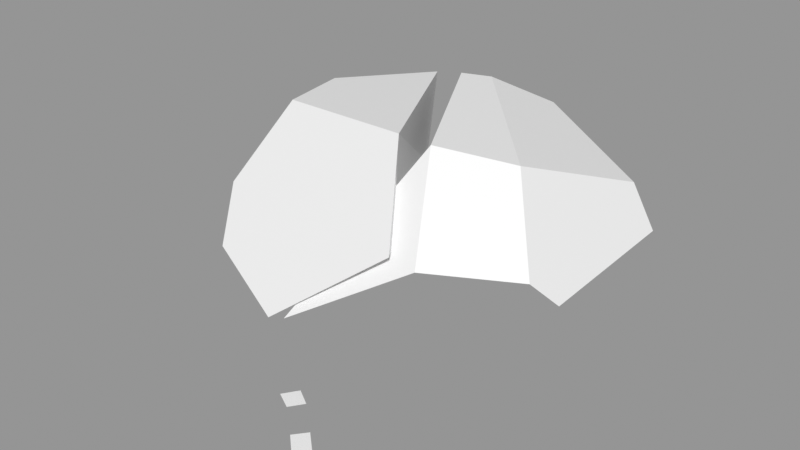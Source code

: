 # Source: Rock_Round_crk_m_2C_02.blend  (saved by Blender 3.0.42; exported with 4.5.12 LTS)
import bpy
from mathutils import Matrix  # noqa: F401  (used for matrix-valued properties, if any)

bpy.ops.wm.read_factory_settings(use_empty=True)
scene = bpy.context.scene
scene.name = 'Scene'

# ---- images (referenced by path relative to the original .blend; pixels are not part of the script)
import os
ASSET_DIR = os.environ.get("B2B_ASSET_DIR", "")  # directory of the original .blend (textures are referenced by path, not embedded)
HERE = os.path.dirname(os.path.abspath(__file__))  # packed textures are extracted next to this script under _unpacked/

def load_image(name, relpath, width, height, colorspace="sRGB"):
    """Load a texture the original file referenced (path relative to the .blend, or extracted next to this script)."""
    p = next((c for c in (os.path.join(HERE, relpath), os.path.join(ASSET_DIR, relpath)) if relpath and os.path.exists(c)), "")
    if p:
        img = bpy.data.images.load(p, check_existing=True)
        img.name = name
    else:  # same state as the original file: an image datablock whose file is absent (Cycles renders it pink)
        img = bpy.data.images.new(name, width, height)
        img.source = "FILE"
        img.filepath = "//" + (relpath or name)
    img.colorspace_settings.name = colorspace
    return img
img_rocks_texture_atlas_1024x1024_png = load_image('Rocks_Texture_Atlas_1024x1024.png', 'Rocks_Texture_Atlas_1024x1024.png', 1024, 1024, 'sRGB')

# ---- materials (node trees are filled in below, after node groups)
mat_rocks_003 = bpy.data.materials.new('Rocks.003')
mat_rocks_003.use_transparent_shadow = False
mat_rocks_003.diffuse_color = (1.0, 1.0, 1.0, 1.0)
mat_rocks_003.roughness = 0.69
mat_rocks_003.specular_intensity = 0.0
mat_material_001 = bpy.data.materials.new('Material.001')
mat_material_001.use_transparent_shadow = False
mat_material_001.roughness = 0.5

# ---- material node trees
mat_rocks_003.use_nodes = True; mat_rocks_003.node_tree.nodes.clear()
_N = mat_rocks_003.node_tree.nodes; _L = mat_rocks_003.node_tree.links
n0 = _N.new('ShaderNodeBsdfPrincipled'); n0.name = 'Principled BSDF'; n0.location = (10, 300)
n0.distribution = 'GGX'
n0.subsurface_method = 'RANDOM_WALK_SKIN'
n0.inputs[2].default_value = 0.69
n0.inputs[3].default_value = 1.45
n0.inputs[4].default_value = 0.0
n0.inputs[13].default_value = 0.0
n1 = _N.new('ShaderNodeOutputMaterial'); n1.name = 'Material Output'; n1.location = (300, 300)
n2 = _N.new('ShaderNodeNormalMap'); n2.name = 'Normal Map'; n2.location = (-300, -300)
n2.label = 'Normal/Map'
n3 = _N.new('ShaderNodeTexImage'); n3.name = 'Image Texture'; n3.location = (-300, 600)
n3.image = img_rocks_texture_atlas_1024x1024_png
_L.new(n0.outputs[0], n1.inputs[0])
_L.new(n2.outputs[0], n0.inputs[5])
_L.new(n3.outputs[0], n0.inputs[0])
n1.is_active_output = True
mat_material_001.use_nodes = True; mat_material_001.node_tree.nodes.clear()
_N = mat_material_001.node_tree.nodes; _L = mat_material_001.node_tree.links
n0 = _N.new('ShaderNodeBsdfPrincipled'); n0.name = 'Principled BSDF'; n0.location = (10, 300)
n0.distribution = 'GGX'
n0.subsurface_method = 'RANDOM_WALK_SKIN'
n0.inputs[3].default_value = 1.45
n0.inputs[27].default_value = (0.0, 0.0, 0.0, 1.0)
n0.inputs[28].default_value = 1.0
n1 = _N.new('ShaderNodeOutputMaterial'); n1.name = 'Material Output'; n1.location = (300, 300)
n2 = _N.new('ShaderNodeNormalMap'); n2.name = 'Normal Map'; n2.location = (-300, -300)
n2.label = 'Normal/Map'
n2.inputs[0].default_value = 0.0
_L.new(n0.outputs[0], n1.inputs[0])
_L.new(n2.outputs[0], n0.inputs[5])
n1.is_active_output = True

# ---- meshes
me_rock_round_crk_m_2c_02 = bpy.data.meshes.new('Rock_Round_crk_m_2C_02')
me_rock_round_crk_m_2c_02.from_pydata([(-0.466, 0.04024, -0.4162), (-0.5115, 0.0226, -0.3586), (-0.3902, 0.04024, -0.3765), (-0.4663, 0.0226, -0.3082), (-0.466, -0.0001088, -0.4162), (-0.5115, -0.0001088, -0.3586), (-0.3902, -0.0001088, -0.3765), (-0.4663, -0.0001088, -0.3082), (0.1215, 0.03541, 0.7304), (0.0828, 0.02723, 0.7613), (0.1697, 0.03005, 0.7741), (0.1281, 0.02235, 0.8031), (0.1182, 0.004421, 0.7293), (0.08091, 0.009792, 0.7607), (0.1664, -0.0009327, 0.773), (0.1263, 0.00491, 0.8025), (-0.04867, 0.03541, 0.6649), (-0.003993, 0.02723, 0.6863), (-0.02405, 0.03005, 0.6154), (0.02014, 0.02235, 0.6402), (-0.04822, 0.004421, 0.6684), (-0.003739, 0.009792, 0.6883), (-0.0236, -0.0009327, 0.6189), (0.0204, 0.00491, 0.6422), (-0.03288, 0.002038, 0.5403), (-0.3939, -0.03124, 0.3366), (-0.4413, 0.6224, 0.01148), (0.03229, 0.6582, 0.2843), (0.1802, 0.4461, 0.499), (-0.09884, 0.2361, 0.6431), (-0.3888, 0.6336, 0.2386), (-0.2413, 0.6246, -0.2226), (-0.5343, -0.04281, 0.05327), (-0.6811, 0.1185, 0.09343), (-0.3613, -0.02431, -0.231), (-0.5848, 0.4039, -0.1446), (-0.3862, 0.2435, -0.3596), (-0.4581, 0.4267, 0.4138), (-0.3785, 0.302, 0.5388), (-0.6252, 0.1564, 0.2708), (0.4671, 0.3997, 0.3217), (-0.01696, 0.003484, 0.5323), (0.1185, 0.6438, 0.264), (0.2445, 0.4197, 0.4804), (-0.05439, 0.2451, 0.6319), (0.4298, 0.4579, -0.2317), (0.3146, 0.6052, 0.1543), (0.5185, 0.3322, 0.2658), (0.3725, -0.006171, 0.2624), (0.5131, 0.3467, -0.2077), (0.42, 0.1355, -0.2918), (0.364, -0.008838, -0.03576), (-0.1647, 0.6335, -0.2386), (-0.0886, 0.6265, -0.2847), (0.04898, 0.5422, -0.414), (-0.06282, 0.2873, -0.5153), (-0.3576, 0.002443, -0.2341), (-0.3539, 0.2693, -0.3671), (0.2976, 0.05396, -0.369), (0.2546, -0.00936, -0.3017), (0.02155, -0.006149, -0.4115), (0.08652, 0.06281, -0.4765)], [], [(0, 1, 3, 2), (4, 6, 7, 5), (3, 7, 6, 2), (0, 4, 5, 1), (1, 5, 7, 3), (2, 6, 4, 0), (8, 9, 11, 10), (12, 14, 15, 13), (11, 15, 14, 10), (8, 12, 13, 9), (9, 13, 15, 11), (10, 14, 12, 8), (16, 17, 19, 18), (20, 22, 23, 21), (19, 23, 22, 18), (16, 20, 21, 17), (17, 21, 23, 19), (18, 22, 20, 16), (35, 33, 39), (37, 39, 38), (38, 39, 25), (36, 34, 32, 33), (39, 33, 32, 25), (36, 33, 35), (24, 29, 38, 25), (31, 36, 35, 26), (39, 37, 26, 35), (38, 29, 28, 27), (37, 30, 26), (27, 30, 37), (37, 38, 27), (27, 31, 26, 30), (32, 34, 25), (25, 34, 24), (24, 34, 36), (28, 29, 36), (29, 24, 36), (27, 28, 36), (31, 27, 36), (40, 43, 48), (50, 59, 58), (49, 45, 46, 47), (50, 49, 51), (47, 40, 48), (42, 43, 46), (46, 40, 47), (45, 54, 53, 46), (43, 44, 41, 48), (46, 43, 40), (52, 53, 57), (45, 58, 61, 54), (60, 56, 57, 55), (56, 51, 41), (59, 60, 61, 58), (61, 60, 55), (60, 59, 51), (51, 48, 41), (54, 55, 57, 53), (56, 60, 51), (50, 51, 59), (55, 54, 61), (45, 49, 50), (50, 58, 45), (49, 47, 48, 51), (53, 52, 42, 46), (44, 43, 42), (42, 52, 57), (41, 44, 57), (44, 42, 57), (56, 41, 57)])
me_rock_round_crk_m_2c_02.polygons.foreach_set('use_smooth', [True] * 70)
me_rock_round_crk_m_2c_02.polygons.foreach_set('material_index', [1, 0, 0, 0, 0, 0, 1, 0, 0, 0, 0, 0, 1, 0, 0, 0, 0, 0, 1, 1, 0, 0, 0, 1, 0, 1, 1, 1, 1, 1, 1, 1, 0, 0, 0, 1, 0, 1, 1, 0, 0, 1, 0, 0, 1, 1, 1, 0, 1, 1, 0, 0, 0, 0, 0, 0, 0, 1, 0, 0, 0, 0, 0, 0, 1, 1, 1, 0, 1, 0])
_k = set([(0, 1), (0, 2), (0, 4), (1, 3), (1, 5), (2, 3), (2, 6), (3, 7), (4, 5), (4, 6), (5, 7), (6, 7), (8, 9), (8, 10), (8, 12), (9, 11), (9, 13), (10, 11), (10, 14), (11, 15), (12, 13), (12, 14), (13, 15), (14, 15), (16, 17), (16, 18), (16, 20), (17, 19), (17, 21), (18, 19), (18, 22), (19, 23), (20, 21), (20, 22), (21, 23), (22, 23), (24, 25), (24, 29), (24, 34), (24, 36), (25, 32), (25, 38), (25, 39), (26, 30), (26, 31), (26, 35), (27, 28), (27, 30), (27, 31), (27, 36), (28, 29), (28, 36), (29, 36), (29, 38), (30, 37), (31, 36), (32, 33), (32, 34), (33, 35), (33, 36), (33, 39), (34, 36), (35, 36), (37, 38), (37, 39), (38, 39), (40, 43), (40, 46), (40, 47), (41, 44), (41, 48), (41, 56), (41, 57), (42, 43), (42, 44), (42, 46), (42, 52), (42, 57), (43, 44), (44, 57), (45, 46), (45, 49), (45, 54), (46, 53), (47, 48), (47, 49), (48, 51), (49, 50), (50, 51), (50, 58), (51, 59), (52, 53), (52, 57), (53, 54), (54, 55), (55, 57), (55, 61), (56, 57), (56, 60), (58, 59), (58, 61), (59, 60), (60, 61)])
me_rock_round_crk_m_2c_02.attributes.new('sharp_edge', 'BOOLEAN', 'EDGE').data.foreach_set('value', [ (min(e.vertices), max(e.vertices)) in _k for e in me_rock_round_crk_m_2c_02.edges])
_uv = me_rock_round_crk_m_2c_02.uv_layers.new(name='UVMap')
_uv.uv.foreach_set('vector', [120.4, 22.67, 120.4, 22.37, 120.7, 22.37, 120.7, 22.8, 24.41, 118.5, 24.82, 118.3, 24.82, 118.8, 24.47, 118.8, 25.31, 118.3, 25.42, 118.3, 25.42, 118.8, 25.22, 118.8, 25.66, 118.7, 25.86, 118.7, 25.86, 119.0, 25.75, 119.0, 21.01, 119.5, 20.9, 119.5, 20.9, 119.2, 21.01, 119.1, 26.03, 119.1, 25.86, 119.0, 25.86, 118.7, 26.03, 118.7, 120.9, 22.71, 121.1, 22.68, 121.1, 22.96, 120.9, 23.0, 25.43, 118.6, 25.42, 118.3, 25.67, 118.4, 25.67, 118.7, 25.28, 118.8, 25.36, 118.8, 25.38, 119.1, 25.22, 119.1, 25.82, 118.6, 25.67, 118.6, 25.68, 118.3, 25.77, 118.3, 21.01, 119.7, 20.93, 119.8, 20.93, 119.5, 21.01, 119.5, 24.92, 118.8, 25.06, 118.9, 25.06, 119.1, 24.92, 119.1, 120.2, 23.07, 120.0, 23.06, 120.0, 22.83, 120.2, 22.82, 24.92, 118.8, 24.92, 119.1, 24.67, 119.1, 24.67, 118.8, 25.96, 118.5, 25.88, 118.5, 25.82, 118.3, 25.96, 118.3, 26.11, 118.5, 25.96, 118.5, 26.03, 118.3, 26.11, 118.3, 20.93, 119.8, 21.01, 119.8, 21.01, 120.0, 20.93, 120.0, 25.22, 119.1, 25.06, 119.1, 25.06, 118.8, 25.22, 118.8, 120.3, 18.77, 122.0, 18.5, 122.4, 19.23, 121.9, 20.71, 122.4, 19.23, 122.7, 20.91, 27.4, 116.7, 27.09, 114.9, 27.87, 115.1, 30.25, 115.6, 30.25, 117.0, 28.74, 117.6, 27.87, 116.9, 27.06, 120.9, 27.15, 120.0, 27.92, 120.1, 28.01, 121.6, 30.25, 115.6, 27.87, 116.9, 28.66, 115.2, 29.29, 123.2, 28.78, 123.6, 27.68, 122.6, 28.01, 121.6, 125.1, 18.5, 125.3, 19.87, 123.8, 19.53, 123.7, 18.86, 122.4, 19.23, 121.9, 20.71, 120.0, 20.09, 120.3, 18.77, 122.7, 20.91, 123.1, 21.64, 121.9, 22.37, 120.5, 21.98, 121.9, 20.71, 120.7, 20.89, 120.0, 20.09, 120.5, 21.98, 120.7, 20.89, 121.9, 20.71, 121.9, 20.71, 122.7, 20.91, 120.5, 21.98, 124.0, 27.16, 124.0, 29.71, 122.7, 29.21, 122.4, 28.21, 27.92, 120.1, 29.29, 119.1, 28.01, 121.6, 28.01, 121.6, 29.29, 119.1, 29.29, 123.2, 24.41, 114.5, 24.41, 118.6, 23.11, 119.1, 21.92, 114.2, 23.58, 114.1, 23.11, 119.1, 23.58, 114.1, 24.41, 114.5, 23.11, 119.1, 21.04, 115.4, 21.92, 114.2, 23.11, 119.1, 21.23, 118.1, 21.04, 115.4, 23.11, 119.1, 17.67, 126.4, 17.59, 125.0, 19.78, 126.2, 26.04, 121.8, 27.06, 122.0, 26.66, 122.3, 116.9, 24.37, 117.4, 24.22, 118.3, 25.83, 117.3, 26.42, 26.04, 121.8, 24.89, 121.4, 26.89, 120.6, 18.01, 126.7, 17.67, 126.4, 19.78, 126.2, 119.3, 26.14, 118.8, 27.13, 118.3, 25.83, 118.3, 25.83, 117.6, 26.64, 117.3, 26.42, 117.4, 24.22, 119.0, 23.11, 119.7, 23.57, 118.3, 25.83, 17.59, 125.0, 18.53, 123.4, 19.78, 123.9, 19.78, 126.2, 118.3, 25.83, 118.8, 27.13, 117.6, 26.64, 122.3, 29.71, 121.9, 29.76, 122.2, 28.4, 24.57, 121.6, 26.66, 122.3, 27.06, 123.1, 24.98, 123.0, 24.93, 123.8, 26.96, 123.5, 26.9, 125.0, 25.33, 125.3, 20.9, 123.2, 17.97, 120.9, 20.9, 119.1, 17.93, 122.3, 18.78, 123.3, 18.35, 123.4, 17.59, 122.5, 24.57, 124.3, 24.93, 123.8, 25.33, 125.3, 18.78, 123.3, 17.93, 122.3, 17.97, 120.9, 17.97, 120.9, 18.54, 119.6, 20.9, 119.1, 121.0, 29.64, 120.8, 28.75, 122.2, 28.4, 121.9, 29.76, 20.9, 123.2, 18.78, 123.3, 17.97, 120.9, 26.04, 121.8, 26.89, 120.6, 27.06, 122.0, 26.37, 123.5, 24.98, 123.0, 27.06, 123.1, 24.57, 121.6, 24.89, 121.4, 26.04, 121.8, 26.04, 121.8, 26.66, 122.3, 24.57, 121.6, 24.89, 121.4, 25.07, 119.1, 26.94, 119.2, 26.89, 120.6, 119.7, 23.57, 120.1, 23.7, 119.3, 26.14, 118.3, 25.83, 120.1, 27.46, 118.8, 27.13, 119.3, 26.14, 113.8, 21.89, 113.9, 19.38, 115.7, 18.5, 21.04, 118.7, 20.07, 119.1, 19.68, 114.1, 116.1, 23.12, 113.8, 21.89, 115.7, 18.5, 21.04, 114.6, 21.04, 118.7, 19.68, 114.1])
me_rock_round_crk_m_2c_02.materials.append(mat_rocks_003)
me_rock_round_crk_m_2c_02.materials.append(mat_material_001)
me_rock_round_crk_m_2c_02.use_remesh_fix_poles = True
me_rock_round_crk_m_2c_02.use_remesh_preserve_attributes = False
me_rock_round_crk_m_2c_02.update()
me_rock_round_crk_m_2c_02.normals_split_custom_set([tuple(v) for v in zip(*[iter([-0.119, 0.98, 0.1597, -0.119, 0.98, 0.1597, -0.119, 0.98, 0.1597, -0.119, 0.98, 0.1597, -4.995e-09, -1.0, -2.155e-07, -4.995e-09, -1.0, -2.155e-07, -4.995e-09, -1.0, -2.155e-07, -4.995e-09, -1.0, -2.155e-07, 0.6677, 2.964e-07, 0.7444, 0.6677, 2.964e-07, 0.7444, 0.6677, 2.964e-07, 0.7444, 0.6677, 2.964e-07, 0.7444, -0.7848, 5.079e-07, -0.6198, -0.7848, 5.079e-07, -0.6198, -0.7848, 5.079e-07, -0.6198, -0.7848, 5.079e-07, -0.6198, -0.7444, 5.598e-07, 0.6677, -0.7444, 5.598e-07, 0.6677, -0.7444, 5.598e-07, 0.6677, -0.7444, 5.598e-07, 0.6677, 0.4646, -4.808e-08, -0.8855, 0.4646, -4.808e-08, -0.8855, 0.4646, -4.808e-08, -0.8855, 0.4646, -4.808e-08, -0.8855, -0.05868, 0.9816, 0.1817, -0.05868, 0.9816, 0.1817, -0.05868, 0.9816, 0.1817, -0.05868, 0.9816, 0.1817, -0.1274, -0.9916, 0.02071, -0.1274, -0.9916, 0.02071, -0.1274, -0.9916, 0.02071, -0.1274, -0.9916, 0.02071, 0.5811, -0.09237, 0.8086, 0.5811, -0.09237, 0.8086, 0.5811, -0.09237, 0.8086, 0.5811, -0.09237, 0.8086, -0.6332, 0.09656, -0.7679, -0.6332, 0.09656, -0.7679, -0.6332, 0.09656, -0.7679, -0.6332, 0.09656, -0.7679, -0.6743, 0.04639, 0.737, -0.6743, 0.04639, 0.737, -0.6743, 0.04639, 0.737, -0.6743, 0.04639, 0.737, 0.6683, -0.04555, -0.7425, 0.6683, -0.04555, -0.7425, 0.6683, -0.04555, -0.7425, 0.6683, -0.04555, -0.7425, 0.1822, 0.9832, -0.01235, 0.1822, 0.9832, -0.01235, 0.1822, 0.9832, -0.01235, 0.1822, 0.9832, -0.01235, 0.05903, -0.989, 0.1359, 0.05903, -0.989, 0.1359, 0.05903, -0.989, 0.1359, 0.05903, -0.989, 0.1359, 0.4752, -0.09237, -0.875, 0.4752, -0.09237, -0.875, 0.4752, -0.09237, -0.875, 0.4752, -0.09237, -0.875, -0.4159, 0.09655, 0.9043, -0.4159, 0.09655, 0.9043, -0.4159, 0.09655, 0.9043, -0.4159, 0.09655, 0.9043, 0.8869, 0.06476, 0.4573, 0.8869, 0.06476, 0.4573, 0.8869, 0.06476, 0.4573, 0.8869, 0.06476, 0.4573, -0.8963, -0.06281, -0.4389, -0.8963, -0.06281, -0.4389, -0.8963, -0.06281, -0.4389, -0.8963, -0.06281, -0.4389, -0.8764, 0.4464, 0.1807, -0.8764, 0.4464, 0.1807, -0.8764, 0.4464, 0.1807, -0.7653, 0.1411, 0.6281, -0.7653, 0.1411, 0.6281, -0.7653, 0.1411, 0.6281, -0.5446, -0.4165, 0.7279, -0.5446, -0.4165, 0.7279, -0.5446, -0.4165, 0.7279, -0.7338, -0.406, -0.5448, -0.7338, -0.406, -0.5448, -0.7338, -0.406, -0.5448, -0.7338, -0.406, -0.5448, -0.6481, -0.677, 0.3488, -0.6481, -0.677, 0.3488, -0.6481, -0.677, 0.3488, -0.6481, -0.677, 0.3488, -0.7914, -0.2115, -0.5736, -0.7914, -0.2115, -0.5736, -0.7914, -0.2115, -0.5736, -0.4036, -0.4609, 0.7904, -0.4036, -0.4609, 0.7904, -0.4036, -0.4609, 0.7904, -0.4036, -0.4609, 0.7904, -0.5094, 0.5632, -0.6507, -0.5094, 0.5632, -0.6507, -0.5094, 0.5632, -0.6507, -0.5094, 0.5632, -0.6507, -0.8764, 0.4464, 0.1807, -0.8764, 0.4464, 0.1807, -0.8764, 0.4464, 0.1807, -0.8764, 0.4464, 0.1807, -0.1187, 0.6643, 0.738, -0.1187, 0.6643, 0.738, -0.1187, 0.6643, 0.738, -0.1187, 0.6643, 0.738, -0.8764, 0.4464, 0.1807, -0.8764, 0.4464, 0.1807, -0.8764, 0.4464, 0.1807, -0.1187, 0.6643, 0.738, -0.1187, 0.6643, 0.738, -0.1187, 0.6643, 0.738, -0.1187, 0.6643, 0.738, -0.1187, 0.6643, 0.738, -0.1187, 0.6643, 0.738, -0.05419, 0.9978, -0.03691, -0.05419, 0.9978, -0.03691, -0.05419, 0.9978, -0.03691, -0.05419, 0.9978, -0.03691, 0.09552, -0.9954, -0.006665, 0.09552, -0.9954, -0.006665, 0.09552, -0.9954, -0.006665, 0.09552, -0.9954, -0.006665, 0.09552, -0.9954, -0.006665, 0.09552, -0.9954, -0.006665, 0.9166, -0.1006, -0.3869, 0.9166, -0.1006, -0.3869, 0.9166, -0.1006, -0.3869, 0.5393, -0.8267, -0.1607, 0.5393, -0.8267, -0.1607, 0.5393, -0.8267, -0.1607, 0.896, 0.3641, -0.2541, 0.896, 0.3641, -0.2541, 0.896, 0.3641, -0.2541, 0.8324, 0.01982, -0.5538, 0.8324, 0.01982, -0.5538, 0.8324, 0.01982, -0.5538, 0.8723, -0.1662, -0.4599, 0.8723, -0.1662, -0.4599, 0.8723, -0.1662, -0.4599, 0.5482, -0.2447, 0.7998, 0.5482, -0.2447, 0.7998, 0.5482, -0.2447, 0.7998, 0.6446, -0.7176, -0.2637, 0.6446, -0.7176, -0.2637, 0.6446, -0.7176, -0.2637, 0.7994, 0.6007, 0.009378, 0.7994, 0.6007, 0.009378, 0.7994, 0.6007, 0.009377, 0.7994, 0.6007, 0.009377, 0.918, -0.3959, -0.02258, 0.918, -0.3959, -0.02258, 0.918, -0.3959, -0.02258, 0.5482, -0.2447, 0.7998, 0.5482, -0.2447, 0.7998, 0.5482, -0.2447, 0.7998, 0.4333, 0.7402, 0.5142, 0.4333, 0.7402, 0.5142, 0.4333, 0.7402, 0.5142, 0.7994, 0.6007, 0.009377, 0.7994, 0.6007, 0.009377, 0.7994, 0.6007, 0.009377, 0.3225, 0.9124, -0.2518, 0.3225, 0.9124, -0.2518, 0.3225, 0.9124, -0.2518, 0.3225, 0.9124, -0.2518, 0.5482, -0.2447, 0.7998, 0.5482, -0.2447, 0.7998, 0.5482, -0.2447, 0.7998, 0.5482, -0.2447, 0.7998, 0.4333, 0.7402, 0.5142, 0.4333, 0.7402, 0.5142, 0.4333, 0.7402, 0.5142, -0.4198, 0.488, -0.7652, -0.4198, 0.488, -0.7652, -0.4198, 0.488, -0.7652, 0.4537, 0.15, -0.8784, 0.4537, 0.15, -0.8784, 0.4537, 0.15, -0.8784, 0.4537, 0.15, -0.8784, -0.3949, -0.4052, -0.8246, -0.3949, -0.4052, -0.8246, -0.3949, -0.4052, -0.8246, -0.3949, -0.4052, -0.8246, -0.01823, -0.9998, 0.009461, -0.01823, -0.9998, 0.009461, -0.01823, -0.9998, 0.009461, 0.2577, -0.7801, -0.5701, 0.2577, -0.7801, -0.5701, 0.2577, -0.7801, -0.5701, 0.2577, -0.7801, -0.5701, -0.3949, -0.4052, -0.8246, -0.3949, -0.4052, -0.8246, -0.3949, -0.4052, -0.8246, -0.01823, -0.9998, 0.009461, -0.01823, -0.9998, 0.009461, -0.01823, -0.9998, 0.009461, -0.01823, -0.9998, 0.009461, -0.01823, -0.9998, 0.009461, -0.01823, -0.9998, 0.009461, -0.4198, 0.488, -0.7652, -0.4198, 0.488, -0.7652, -0.4198, 0.488, -0.7652, -0.4198, 0.488, -0.7652, -0.01823, -0.9998, 0.009461, -0.01823, -0.9998, 0.009461, -0.01823, -0.9998, 0.009461, 0.6446, -0.7176, -0.2637, 0.6446, -0.7176, -0.2637, 0.6446, -0.7176, -0.2637, 0.4537, 0.15, -0.8784, 0.4537, 0.15, -0.8784, 0.4537, 0.15, -0.8784, 0.4537, 0.15, -0.8784, 0.4537, 0.15, -0.8784, 0.4537, 0.15, -0.8784, 0.4537, 0.15, -0.8784, 0.4537, 0.15, -0.8784, 0.4537, 0.15, -0.8784, 0.918, -0.3959, -0.02258, 0.918, -0.3959, -0.02258, 0.918, -0.3959, -0.02258, 0.918, -0.3959, -0.02258, 0.1217, 0.9896, -0.07705, 0.1217, 0.9896, -0.07705, 0.1217, 0.9896, -0.07705, 0.1217, 0.9896, -0.07705, -0.03155, 0.6851, 0.7277, -0.03155, 0.6851, 0.7277, -0.03155, 0.6851, 0.7277, -0.8408, 0.2716, 0.4682, -0.8408, 0.2716, 0.4682, -0.8408, 0.2716, 0.4682, -0.9277, -0.2557, 0.2719, -0.9277, -0.2557, 0.2719, -0.9277, -0.2557, 0.2719, -0.7836, 0.5693, 0.2487, -0.7836, 0.5693, 0.2487, -0.7836, 0.5693, 0.2487, -0.8934, 0.2103, 0.3969, -0.8934, 0.2103, 0.3969, -0.8934, 0.2103, 0.3969])] * 3)])

# ---- objects
ob_rock_round_crk_m_2c_02 = bpy.data.objects.new('Rock_Round_crk_m_2C_02', me_rock_round_crk_m_2c_02)

# ---- transforms, parenting, visibility, modifiers, constraints
ob_rock_round_crk_m_2c_02.location = (0.0, 0.0, 0.0)
ob_rock_round_crk_m_2c_02.rotation_euler = (1.571, -0.0, 0.0)
ob_rock_round_crk_m_2c_02.color = (0.8, 0.8, 0.8, 1.0)

# ---- collection membership
scene.collection.objects.link(ob_rock_round_crk_m_2c_02)

# ---- scene / render settings (as saved in the file)
scene.frame_start = 1; scene.frame_end = 250; scene.frame_set(1)
scene.render.engine = 'BLENDER_EEVEE_NEXT'
scene.cycles.sampling_pattern = 'TABULATED_SOBOL'
scene.cycles.use_light_tree = False
scene.view_settings.view_transform = 'Standard'
bpy.context.view_layer.update()

# ---- added for rendering (the .blend has no active camera and no usable light): camera, sun + grey world if the file has none
cam_auto = bpy.data.cameras.new('AutoCamera')
cam_auto.lens = 50.0
cam_auto.sensor_width = 36.0
cam_auto.clip_end = 1000.0
ob_auto_camera = bpy.data.objects.new('AutoCamera', cam_auto)
scene.collection.objects.link(ob_auto_camera)
ob_auto_camera.location = (1.69082, -2.27049, 1.7254)
ob_auto_camera.rotation_euler = (1.09748, -7.21219e-08, 0.694738)
scene.camera = ob_auto_camera
light_auto_sun = bpy.data.lights.new('AutoSun', 'SUN')
light_auto_sun.energy = 3.0
light_auto_sun.angle = 0.0523599
ob_auto_sun = bpy.data.objects.new('AutoSun', light_auto_sun)
scene.collection.objects.link(ob_auto_sun)
ob_auto_sun.rotation_euler = (0.872665, 0.174533, 0.523599)
if scene.world is None:
    world_auto = bpy.data.worlds.new('AutoWorld')
    world_auto.color = (0.3, 0.3, 0.3)
    scene.world = world_auto
bpy.context.view_layer.update()
